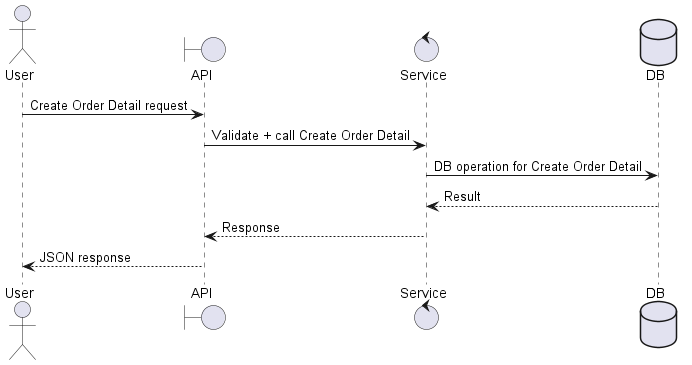

The diagram above was rendered by PlantUML. Its source (embedded in the PNG):
@startuml
actor User as A
boundary API as B
control Service as S
database DB as D

A -> B: Create Order Detail request
B -> S: Validate + call Create Order Detail
S -> D: DB operation for Create Order Detail
D --> S: Result
S --> B: Response
B --> A: JSON response
@enduml